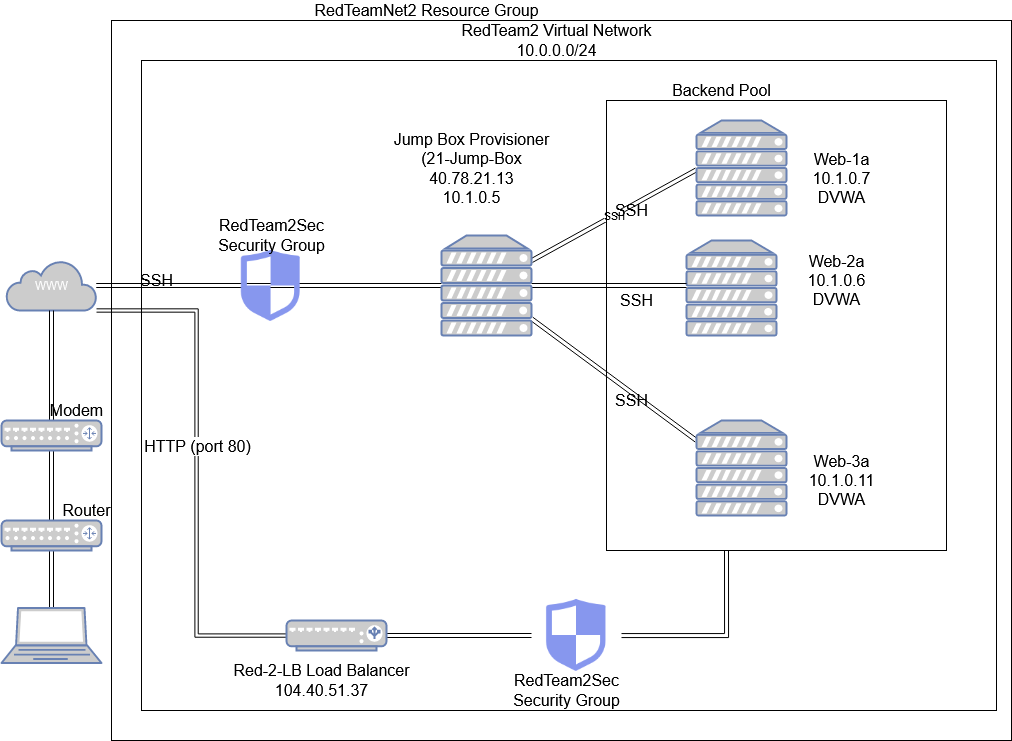

The diagram above was exported from draw.io. Its source (the exported page's mxGraphModel, read from the mxfile embedded in the PNG):
<mxGraphModel dx="2217" dy="1196" grid="1" gridSize="10" guides="1" tooltips="1" connect="1" arrows="1" fold="1" page="1" pageScale="1" pageWidth="1100" pageHeight="850" background="#ffffff" math="0" shadow="0">
  <root>
    <mxCell id="0" />
    <mxCell id="1" parent="0" />
    <mxCell id="fFRL5dcIwr7kc9faqW9q-29" style="edgeStyle=none;shape=link;rounded=0;orthogonalLoop=1;jettySize=auto;html=1;" edge="1" parent="1" source="fFRL5dcIwr7kc9faqW9q-1" target="fFRL5dcIwr7kc9faqW9q-7">
      <mxGeometry relative="1" as="geometry" />
    </mxCell>
    <mxCell id="fFRL5dcIwr7kc9faqW9q-1" value="" style="fontColor=#0066CC;verticalAlign=top;verticalLabelPosition=bottom;labelPosition=center;align=center;html=1;outlineConnect=0;fillColor=#CCCCCC;strokeColor=#6881B3;gradientColor=none;gradientDirection=north;strokeWidth=2;shape=mxgraph.networks.laptop;" vertex="1" parent="1">
      <mxGeometry x="65" y="627.5" width="100" height="55" as="geometry" />
    </mxCell>
    <mxCell id="fFRL5dcIwr7kc9faqW9q-24" style="edgeStyle=none;shape=link;rounded=0;orthogonalLoop=1;jettySize=auto;html=1;entryX=0.787;entryY=0.5;entryDx=0;entryDy=0;entryPerimeter=0;" edge="1" parent="1" source="fFRL5dcIwr7kc9faqW9q-2" target="fFRL5dcIwr7kc9faqW9q-9">
      <mxGeometry relative="1" as="geometry" />
    </mxCell>
    <mxCell id="fFRL5dcIwr7kc9faqW9q-2" value="WWW" style="html=1;outlineConnect=0;fillColor=#CCCCCC;strokeColor=#6881B3;gradientColor=none;gradientDirection=north;strokeWidth=2;shape=mxgraph.networks.cloud;fontColor=#ffffff;" vertex="1" parent="1">
      <mxGeometry x="70" y="280" width="90" height="50" as="geometry" />
    </mxCell>
    <mxCell id="fFRL5dcIwr7kc9faqW9q-4" value="" style="fontColor=#0066CC;verticalAlign=top;verticalLabelPosition=bottom;labelPosition=center;align=center;html=1;outlineConnect=0;fillColor=#CCCCCC;strokeColor=#6881B3;gradientColor=none;gradientDirection=north;strokeWidth=2;shape=mxgraph.networks.server;" vertex="1" parent="1">
      <mxGeometry x="750" y="260" width="90" height="95" as="geometry" />
    </mxCell>
    <mxCell id="fFRL5dcIwr7kc9faqW9q-15" style="edgeStyle=orthogonalEdgeStyle;rounded=0;orthogonalLoop=1;jettySize=auto;html=1;shape=link;" edge="1" parent="1" source="fFRL5dcIwr7kc9faqW9q-6">
      <mxGeometry relative="1" as="geometry">
        <mxPoint x="750" y="305" as="targetPoint" />
      </mxGeometry>
    </mxCell>
    <mxCell id="fFRL5dcIwr7kc9faqW9q-17" value="&lt;div&gt;SSH&lt;/div&gt;" style="shape=link;rounded=0;orthogonalLoop=1;jettySize=auto;html=1;width=-4;" edge="1" parent="1" source="fFRL5dcIwr7kc9faqW9q-6">
      <mxGeometry relative="1" as="geometry">
        <mxPoint x="760" y="189.28571428571445" as="targetPoint" />
      </mxGeometry>
    </mxCell>
    <mxCell id="fFRL5dcIwr7kc9faqW9q-18" style="edgeStyle=none;shape=link;rounded=0;orthogonalLoop=1;jettySize=auto;html=1;entryX=0;entryY=0.5;entryDx=0;entryDy=0;entryPerimeter=0;" edge="1" parent="1" source="fFRL5dcIwr7kc9faqW9q-6">
      <mxGeometry relative="1" as="geometry">
        <mxPoint x="760" y="460" as="targetPoint" />
      </mxGeometry>
    </mxCell>
    <mxCell id="fFRL5dcIwr7kc9faqW9q-26" style="edgeStyle=none;shape=link;rounded=0;orthogonalLoop=1;jettySize=auto;html=1;" edge="1" parent="1" source="fFRL5dcIwr7kc9faqW9q-6" target="fFRL5dcIwr7kc9faqW9q-2">
      <mxGeometry relative="1" as="geometry" />
    </mxCell>
    <mxCell id="fFRL5dcIwr7kc9faqW9q-6" value="" style="fontColor=#0066CC;verticalAlign=top;verticalLabelPosition=bottom;labelPosition=center;align=center;html=1;outlineConnect=0;fillColor=#CCCCCC;strokeColor=#6881B3;gradientColor=none;gradientDirection=north;strokeWidth=2;shape=mxgraph.networks.server;" vertex="1" parent="1">
      <mxGeometry x="505" y="255" width="90" height="100" as="geometry" />
    </mxCell>
    <mxCell id="fFRL5dcIwr7kc9faqW9q-28" style="edgeStyle=none;shape=link;rounded=0;orthogonalLoop=1;jettySize=auto;html=1;" edge="1" parent="1" source="fFRL5dcIwr7kc9faqW9q-7" target="fFRL5dcIwr7kc9faqW9q-13">
      <mxGeometry relative="1" as="geometry" />
    </mxCell>
    <mxCell id="fFRL5dcIwr7kc9faqW9q-7" value="" style="fontColor=#0066CC;verticalAlign=top;verticalLabelPosition=bottom;labelPosition=center;align=center;html=1;outlineConnect=0;fillColor=#CCCCCC;strokeColor=#6881B3;gradientColor=none;gradientDirection=north;strokeWidth=2;shape=mxgraph.networks.router;" vertex="1" parent="1">
      <mxGeometry x="65" y="540" width="100" height="30" as="geometry" />
    </mxCell>
    <mxCell id="fFRL5dcIwr7kc9faqW9q-9" value="" style="shape=image;html=1;verticalAlign=top;verticalLabelPosition=bottom;labelBackgroundColor=#ffffff;imageAspect=0;aspect=fixed;image=https://cdn0.iconfinder.com/data/icons/expenses-vs-income/30/__insurance_shield_protection_safety-128.png" vertex="1" parent="1">
      <mxGeometry x="290" y="260.5" width="89" height="89" as="geometry" />
    </mxCell>
    <mxCell id="fFRL5dcIwr7kc9faqW9q-30" style="edgeStyle=orthogonalEdgeStyle;shape=link;rounded=0;orthogonalLoop=1;jettySize=auto;html=1;width=-3.333333333333333;" edge="1" parent="1" source="fFRL5dcIwr7kc9faqW9q-10" target="fFRL5dcIwr7kc9faqW9q-2">
      <mxGeometry relative="1" as="geometry">
        <mxPoint x="220" y="535" as="targetPoint" />
        <Array as="points">
          <mxPoint x="260" y="655" />
          <mxPoint x="260" y="330" />
        </Array>
      </mxGeometry>
    </mxCell>
    <mxCell id="fFRL5dcIwr7kc9faqW9q-60" value="HTTP (port 80)" style="edgeLabel;html=1;align=center;verticalAlign=middle;resizable=0;points=[];fontSize=16;fontFamily=Helvetica;" vertex="1" connectable="0" parent="fFRL5dcIwr7kc9faqW9q-30">
      <mxGeometry x="0.0859" relative="1" as="geometry">
        <mxPoint as="offset" />
      </mxGeometry>
    </mxCell>
    <mxCell id="fFRL5dcIwr7kc9faqW9q-35" style="edgeStyle=orthogonalEdgeStyle;shape=link;rounded=0;orthogonalLoop=1;jettySize=auto;html=1;" edge="1" parent="1" source="fFRL5dcIwr7kc9faqW9q-10" target="fFRL5dcIwr7kc9faqW9q-11">
      <mxGeometry relative="1" as="geometry" />
    </mxCell>
    <mxCell id="fFRL5dcIwr7kc9faqW9q-10" value="" style="fontColor=#0066CC;verticalAlign=top;verticalLabelPosition=bottom;labelPosition=center;align=center;html=1;outlineConnect=0;fillColor=#CCCCCC;strokeColor=#6881B3;gradientColor=none;gradientDirection=north;strokeWidth=2;shape=mxgraph.networks.load_balancer;" vertex="1" parent="1">
      <mxGeometry x="350" y="640" width="100" height="30" as="geometry" />
    </mxCell>
    <mxCell id="fFRL5dcIwr7kc9faqW9q-36" style="edgeStyle=orthogonalEdgeStyle;shape=link;rounded=0;orthogonalLoop=1;jettySize=auto;html=1;" edge="1" parent="1" source="fFRL5dcIwr7kc9faqW9q-11">
      <mxGeometry relative="1" as="geometry">
        <mxPoint x="790" y="570" as="targetPoint" />
      </mxGeometry>
    </mxCell>
    <mxCell id="fFRL5dcIwr7kc9faqW9q-11" value="" style="shape=image;html=1;verticalAlign=top;verticalLabelPosition=bottom;labelBackgroundColor=#ffffff;imageAspect=0;aspect=fixed;image=https://cdn0.iconfinder.com/data/icons/expenses-vs-income/30/__insurance_shield_protection_safety-128.png" vertex="1" parent="1">
      <mxGeometry x="595" y="610" width="90" height="90" as="geometry" />
    </mxCell>
    <mxCell id="fFRL5dcIwr7kc9faqW9q-27" style="edgeStyle=none;shape=link;rounded=0;orthogonalLoop=1;jettySize=auto;html=1;" edge="1" parent="1" source="fFRL5dcIwr7kc9faqW9q-13" target="fFRL5dcIwr7kc9faqW9q-2">
      <mxGeometry relative="1" as="geometry" />
    </mxCell>
    <mxCell id="fFRL5dcIwr7kc9faqW9q-13" value="" style="fontColor=#0066CC;verticalAlign=top;verticalLabelPosition=bottom;labelPosition=center;align=center;html=1;outlineConnect=0;fillColor=#CCCCCC;strokeColor=#6881B3;gradientColor=none;gradientDirection=north;strokeWidth=2;shape=mxgraph.networks.router;" vertex="1" parent="1">
      <mxGeometry x="65" y="440" width="100" height="30" as="geometry" />
    </mxCell>
    <mxCell id="fFRL5dcIwr7kc9faqW9q-42" value="" style="fontColor=#0066CC;verticalAlign=top;verticalLabelPosition=bottom;labelPosition=center;align=center;html=1;outlineConnect=0;fillColor=#CCCCCC;strokeColor=#6881B3;gradientColor=none;gradientDirection=north;strokeWidth=2;shape=mxgraph.networks.server;" vertex="1" parent="1">
      <mxGeometry x="760" y="140" width="90" height="95" as="geometry" />
    </mxCell>
    <mxCell id="fFRL5dcIwr7kc9faqW9q-43" value="" style="fontColor=#0066CC;verticalAlign=top;verticalLabelPosition=bottom;labelPosition=center;align=center;html=1;outlineConnect=0;fillColor=#CCCCCC;strokeColor=#6881B3;gradientColor=none;gradientDirection=north;strokeWidth=2;shape=mxgraph.networks.server;" vertex="1" parent="1">
      <mxGeometry x="760" y="440" width="90" height="95" as="geometry" />
    </mxCell>
    <mxCell id="fFRL5dcIwr7kc9faqW9q-56" value="&lt;div&gt;Jump Box Provisioner&lt;/div&gt;&lt;div&gt;(21-Jump-Box&lt;/div&gt;&lt;div&gt;40.78.21.13&lt;/div&gt;&lt;div&gt;10.1.0.5&lt;br&gt;&lt;/div&gt;" style="text;html=1;align=center;verticalAlign=middle;resizable=0;points=[];autosize=1;fontSize=16;fontFamily=Helvetica;" vertex="1" parent="1">
      <mxGeometry x="450" y="147.5" width="170" height="80" as="geometry" />
    </mxCell>
    <mxCell id="fFRL5dcIwr7kc9faqW9q-57" value="&lt;div&gt;Web-1a&lt;/div&gt;&lt;div&gt;10.1.0.7&lt;/div&gt;&lt;div&gt;DVWA&lt;br&gt;&lt;/div&gt;" style="text;html=1;align=center;verticalAlign=middle;resizable=0;points=[];autosize=1;fontSize=16;fontFamily=Helvetica;" vertex="1" parent="1">
      <mxGeometry x="870" y="167.5" width="70" height="60" as="geometry" />
    </mxCell>
    <mxCell id="fFRL5dcIwr7kc9faqW9q-58" value="&lt;div&gt;Web-2a&lt;/div&gt;&lt;div&gt;10.1.0.6&lt;/div&gt;&lt;div&gt;DVWA&lt;br&gt;&lt;/div&gt;" style="text;html=1;align=center;verticalAlign=middle;resizable=0;points=[];autosize=1;fontSize=16;fontFamily=Helvetica;" vertex="1" parent="1">
      <mxGeometry x="865" y="270" width="70" height="60" as="geometry" />
    </mxCell>
    <mxCell id="fFRL5dcIwr7kc9faqW9q-59" value="&lt;div&gt;Web-3a&lt;/div&gt;&lt;div&gt;10.1.0.11&lt;/div&gt;&lt;div&gt;DVWA&lt;br&gt;&lt;/div&gt;" style="text;html=1;align=center;verticalAlign=middle;resizable=0;points=[];autosize=1;fontSize=16;fontFamily=Helvetica;" vertex="1" parent="1">
      <mxGeometry x="865" y="470" width="80" height="60" as="geometry" />
    </mxCell>
    <mxCell id="fFRL5dcIwr7kc9faqW9q-61" value="&lt;div&gt;RedTeam2Sec&lt;/div&gt;&lt;div&gt;Security Group&lt;br&gt;&lt;/div&gt;&lt;div&gt;&lt;/div&gt;" style="text;html=1;align=center;verticalAlign=middle;resizable=0;points=[];autosize=1;fontSize=16;fontFamily=Helvetica;" vertex="1" parent="1">
      <mxGeometry x="570" y="690" width="120" height="40" as="geometry" />
    </mxCell>
    <mxCell id="fFRL5dcIwr7kc9faqW9q-62" value="&lt;div&gt;RedTeam2Sec&lt;/div&gt;&lt;div&gt;Security Group&lt;br&gt;&lt;/div&gt;&lt;div&gt;&lt;/div&gt;" style="text;html=1;align=center;verticalAlign=middle;resizable=0;points=[];autosize=1;fontSize=16;fontFamily=Helvetica;" vertex="1" parent="1">
      <mxGeometry x="274.5" y="235" width="120" height="40" as="geometry" />
    </mxCell>
    <mxCell id="fFRL5dcIwr7kc9faqW9q-63" value="Router" style="text;html=1;align=center;verticalAlign=middle;resizable=0;points=[];autosize=1;fontSize=16;fontFamily=Helvetica;" vertex="1" parent="1">
      <mxGeometry x="120" y="520" width="60" height="20" as="geometry" />
    </mxCell>
    <mxCell id="fFRL5dcIwr7kc9faqW9q-64" value="Modem" style="text;html=1;align=center;verticalAlign=middle;resizable=0;points=[];autosize=1;fontSize=16;fontFamily=Helvetica;" vertex="1" parent="1">
      <mxGeometry x="105" y="420" width="70" height="20" as="geometry" />
    </mxCell>
    <mxCell id="fFRL5dcIwr7kc9faqW9q-65" value="SSH" style="text;html=1;align=center;verticalAlign=middle;resizable=0;points=[];autosize=1;fontSize=16;fontFamily=Helvetica;" vertex="1" parent="1">
      <mxGeometry x="195" y="290" width="50" height="20" as="geometry" />
    </mxCell>
    <mxCell id="fFRL5dcIwr7kc9faqW9q-66" value="SSH" style="text;html=1;align=center;verticalAlign=middle;resizable=0;points=[];autosize=1;fontSize=16;fontFamily=Helvetica;" vertex="1" parent="1">
      <mxGeometry x="675" y="310" width="50" height="20" as="geometry" />
    </mxCell>
    <mxCell id="fFRL5dcIwr7kc9faqW9q-67" value="SSH" style="text;html=1;align=center;verticalAlign=middle;resizable=0;points=[];autosize=1;fontSize=16;fontFamily=Helvetica;" vertex="1" parent="1">
      <mxGeometry x="670" y="410" width="50" height="20" as="geometry" />
    </mxCell>
    <mxCell id="fFRL5dcIwr7kc9faqW9q-68" value="SSH" style="text;html=1;align=center;verticalAlign=middle;resizable=0;points=[];autosize=1;fontSize=16;fontFamily=Helvetica;" vertex="1" parent="1">
      <mxGeometry x="670" y="220" width="50" height="20" as="geometry" />
    </mxCell>
    <mxCell id="fFRL5dcIwr7kc9faqW9q-70" value="" style="rounded=0;whiteSpace=wrap;html=1;fillColor=none;fontFamily=Helvetica;fontSize=16;align=center;" vertex="1" parent="1">
      <mxGeometry x="175" y="40" width="900" height="720" as="geometry" />
    </mxCell>
    <mxCell id="fFRL5dcIwr7kc9faqW9q-71" value="RedTeamNet2 Resource Group" style="text;html=1;align=center;verticalAlign=middle;resizable=0;points=[];autosize=1;fontSize=16;fontFamily=Helvetica;" vertex="1" parent="1">
      <mxGeometry x="370" y="20" width="240" height="20" as="geometry" />
    </mxCell>
    <mxCell id="fFRL5dcIwr7kc9faqW9q-73" value="" style="rounded=0;whiteSpace=wrap;html=1;fillColor=none;fontFamily=Helvetica;fontSize=16;align=center;" vertex="1" parent="1">
      <mxGeometry x="205" y="80" width="855" height="650" as="geometry" />
    </mxCell>
    <mxCell id="fFRL5dcIwr7kc9faqW9q-76" value="&lt;div&gt;RedTeam2 Virtual Network&lt;/div&gt;&lt;div&gt;10.0.0.0/24&lt;br&gt;&lt;/div&gt;" style="text;html=1;align=center;verticalAlign=middle;resizable=0;points=[];autosize=1;fontSize=16;fontFamily=Helvetica;" vertex="1" parent="1">
      <mxGeometry x="520" y="40" width="200" height="40" as="geometry" />
    </mxCell>
    <mxCell id="fFRL5dcIwr7kc9faqW9q-77" value="" style="rounded=0;whiteSpace=wrap;html=1;fillColor=none;fontFamily=Helvetica;fontSize=16;align=center;" vertex="1" parent="1">
      <mxGeometry x="670" y="120" width="340" height="450" as="geometry" />
    </mxCell>
    <mxCell id="fFRL5dcIwr7kc9faqW9q-78" value="Backend Pool" style="text;html=1;align=center;verticalAlign=middle;resizable=0;points=[];autosize=1;fontSize=16;fontFamily=Helvetica;" vertex="1" parent="1">
      <mxGeometry x="730" y="100" width="110" height="20" as="geometry" />
    </mxCell>
    <mxCell id="fFRL5dcIwr7kc9faqW9q-79" value="&lt;div&gt;Red-2-LB Load Balancer&lt;/div&gt;&lt;div&gt;104.40.51.37&lt;br&gt;&lt;/div&gt;" style="text;html=1;align=center;verticalAlign=middle;resizable=0;points=[];autosize=1;fontSize=16;fontFamily=Helvetica;" vertex="1" parent="1">
      <mxGeometry x="290" y="680" width="190" height="40" as="geometry" />
    </mxCell>
  </root>
</mxGraphModel>